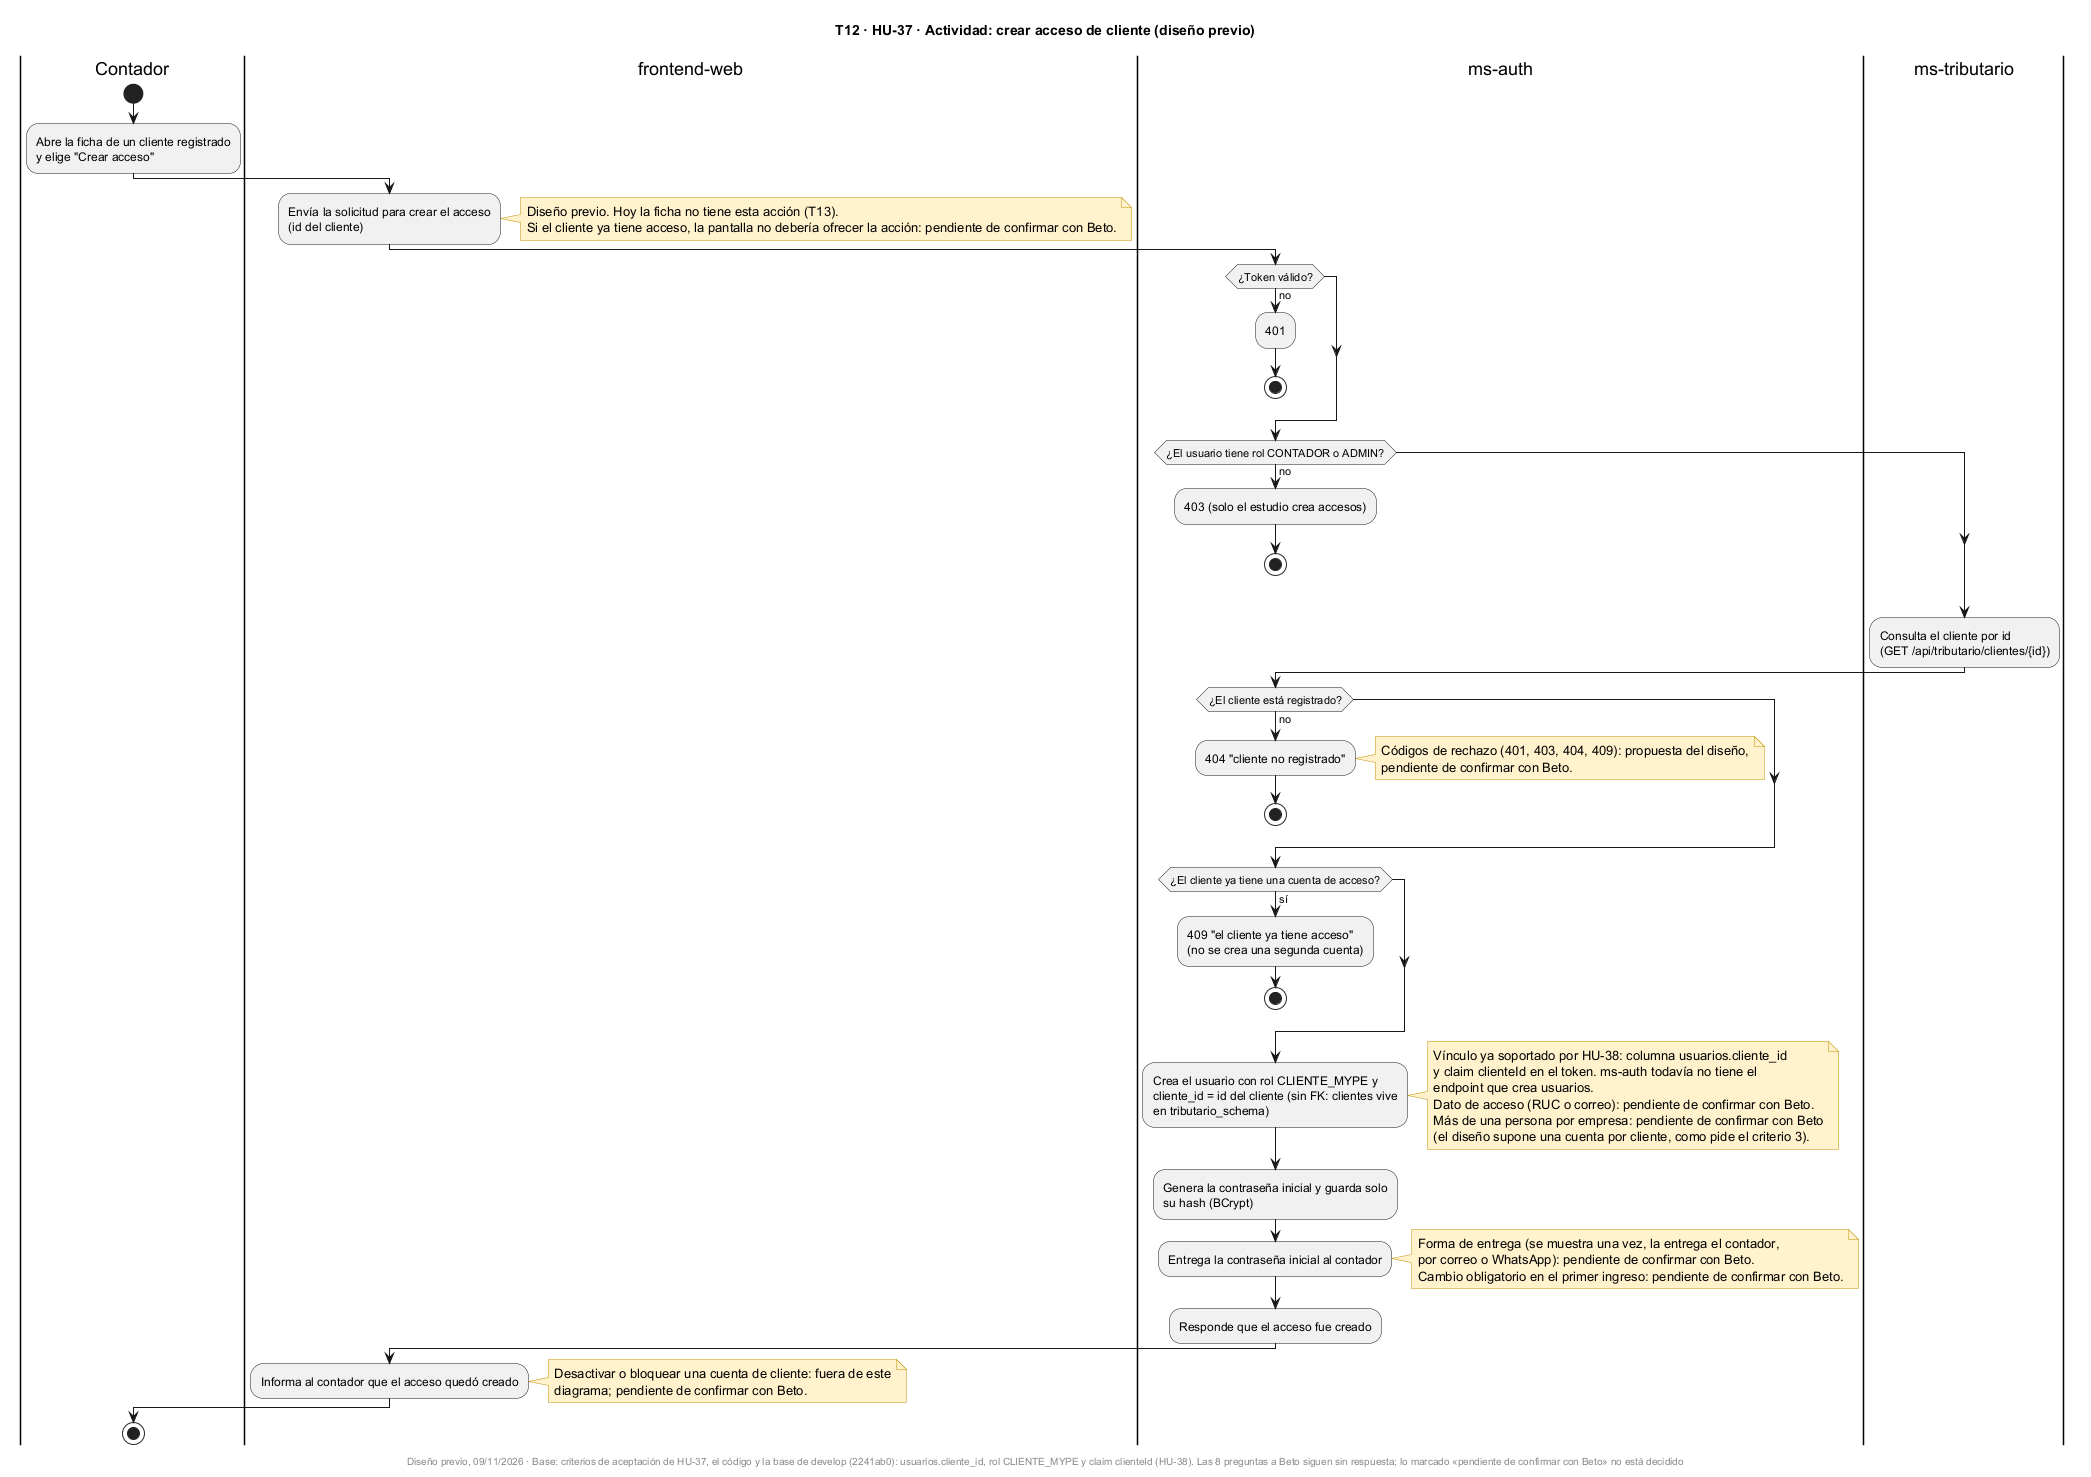

The diagram above was rendered by PlantUML. Its source (embedded in the PNG):
@startuml
title T12 · HU-37 · Actividad: crear acceso de cliente (diseño previo)
skinparam shadowing false
skinparam noteBackgroundColor #FFF2CC
skinparam noteBorderColor #BF9000

|Contador|
start
:Abre la ficha de un cliente registrado
y elige "Crear acceso";

|frontend-web|
:Envía la solicitud para crear el acceso
(id del cliente);
note right
  Diseño previo. Hoy la ficha no tiene esta acción (T13).
  Si el cliente ya tiene acceso, la pantalla no debería ofrecer la acción: pendiente de confirmar con Beto.
end note

|ms-auth|
if (¿Token válido?) then (no)
  :401;
  stop
endif
if (¿El usuario tiene rol CONTADOR o ADMIN?) then (no)
  :403 (solo el estudio crea accesos);
  stop
endif

|ms-tributario|
:Consulta el cliente por id
(GET /api/tributario/clientes/{id});

|ms-auth|
if (¿El cliente está registrado?) then (no)
  :404 "cliente no registrado";
  note right
    Códigos de rechazo (401, 403, 404, 409): propuesta del diseño,
    pendiente de confirmar con Beto.
  end note
  stop
endif
if (¿El cliente ya tiene una cuenta de acceso?) then (sí)
  :409 "el cliente ya tiene acceso"
  (no se crea una segunda cuenta);
  stop
endif
:Crea el usuario con rol CLIENTE_MYPE y
cliente_id = id del cliente (sin FK: clientes vive
en tributario_schema);
note right
  Vínculo ya soportado por HU-38: columna usuarios.cliente_id
  y claim clienteId en el token. ms-auth todavía no tiene el
  endpoint que crea usuarios.
  Dato de acceso (RUC o correo): pendiente de confirmar con Beto.
  Más de una persona por empresa: pendiente de confirmar con Beto
  (el diseño supone una cuenta por cliente, como pide el criterio 3).
end note
:Genera la contraseña inicial y guarda solo
su hash (BCrypt);
:Entrega la contraseña inicial al contador;
note right
  Forma de entrega (se muestra una vez, la entrega el contador,
  por correo o WhatsApp): pendiente de confirmar con Beto.
  Cambio obligatorio en el primer ingreso: pendiente de confirmar con Beto.
end note
:Responde que el acceso fue creado;

|frontend-web|
:Informa al contador que el acceso quedó creado;
note right
  Desactivar o bloquear una cuenta de cliente: fuera de este
  diagrama; pendiente de confirmar con Beto.
end note

|Contador|
stop

footer Diseño previo, 09/11/2026 · Base: criterios de aceptación de HU-37, el código y la base de develop (2241ab0): usuarios.cliente_id, rol CLIENTE_MYPE y claim clienteId (HU-38). Las 8 preguntas a Beto siguen sin respuesta; lo marcado «pendiente de confirmar con Beto» no está decidido
@enduml